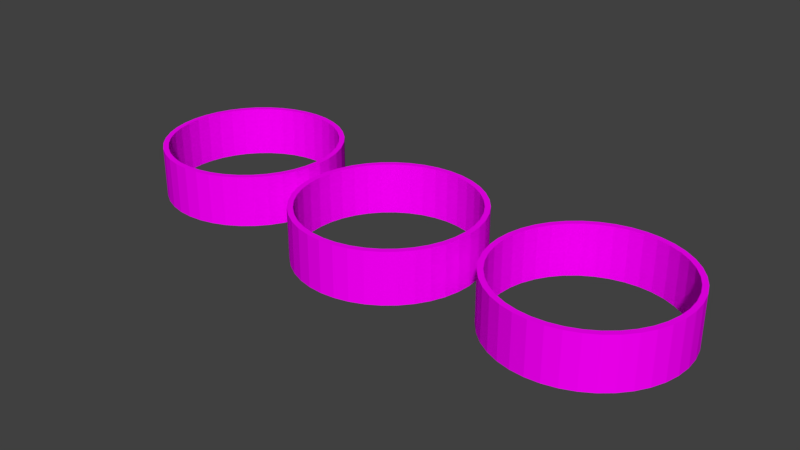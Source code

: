 # Source: Yurt.blend  (saved by Blender 2.79.0; exported with 4.5.12 LTS)
import bpy
from mathutils import Matrix  # noqa: F401  (used for matrix-valued properties, if any)

bpy.ops.wm.read_factory_settings(use_empty=True)
scene = bpy.context.scene
scene.name = 'Scene'

# ---- collections
col_collection_1 = bpy.data.collections.new('Collection 1'); scene.collection.children.link(col_collection_1)

# ---- images (referenced by path relative to the original .blend; pixels are not part of the script)
import os
ASSET_DIR = os.environ.get("B2B_ASSET_DIR", "")  # directory of the original .blend (textures are referenced by path, not embedded)
HERE = os.path.dirname(os.path.abspath(__file__))  # packed textures are extracted next to this script under _unpacked/

def load_image(name, relpath, width, height, colorspace="sRGB"):
    """Load a texture the original file referenced (path relative to the .blend, or extracted next to this script)."""
    p = next((c for c in (os.path.join(HERE, relpath), os.path.join(ASSET_DIR, relpath)) if relpath and os.path.exists(c)), "")
    if p:
        img = bpy.data.images.load(p, check_existing=True)
        img.name = name
    else:  # same state as the original file: an image datablock whose file is absent (Cycles renders it pink)
        img = bpy.data.images.new(name, width, height)
        img.source = "FILE"
        img.filepath = "//" + (relpath or name)
    img.colorspace_settings.name = colorspace
    return img
img_yurt_wall_olive_png_002 = load_image('Yurt Wall Olive.png.002', 'Yurt Wall Olive.png', 1024, 1024, 'sRGB')
img_yurt_wall_sand_png_001 = load_image('Yurt Wall Sand.png.001', 'Yurt Wall Sand.png', 1024, 1024, 'sRGB')
img_yurt_wall_cream_png_001 = load_image('Yurt Wall Cream.png.001', 'Yurt Wall Cream.png', 1024, 1024, 'sRGB')

# ---- materials (node trees are filled in below, after node groups)
mat_wall_olive = bpy.data.materials.new('Wall Olive')
mat_wall_olive.alpha_threshold = 0.0
mat_wall_olive.roughness = 0.5
mat_wall_sand = bpy.data.materials.new('Wall Sand')
mat_wall_sand.alpha_threshold = 0.0
mat_wall_sand.roughness = 0.5
mat_wall_cream = bpy.data.materials.new('Wall Cream')
mat_wall_cream.alpha_threshold = 0.0
mat_wall_cream.roughness = 0.5

# ---- material node trees
mat_wall_olive.use_nodes = True; mat_wall_olive.node_tree.nodes.clear()
_N = mat_wall_olive.node_tree.nodes; _L = mat_wall_olive.node_tree.links
n0 = _N.new('ShaderNodeOutputMaterial'); n0.name = 'Material Output'; n0.location = (300, 300)
n1 = _N.new('ShaderNodeBsdfDiffuse'); n1.name = 'Diffuse BSDF'; n1.location = (10, 300)
n2 = _N.new('ShaderNodeTexImage'); n2.name = 'Image Texture'; n2.location = (-314, 334)
n2.width = 140
n2.image = img_yurt_wall_olive_png_002
_L.new(n1.outputs[0], n0.inputs[0])
_L.new(n2.outputs[0], n1.inputs[0])
n0.is_active_output = True
mat_wall_sand.use_nodes = True; mat_wall_sand.node_tree.nodes.clear()
_N = mat_wall_sand.node_tree.nodes; _L = mat_wall_sand.node_tree.links
n0 = _N.new('ShaderNodeOutputMaterial'); n0.name = 'Material Output'; n0.location = (300, 300)
n1 = _N.new('ShaderNodeBsdfDiffuse'); n1.name = 'Diffuse BSDF'; n1.location = (10, 300)
n2 = _N.new('ShaderNodeTexImage'); n2.name = 'Image Texture'; n2.location = (-325, 348)
n2.width = 140
n2.image = img_yurt_wall_sand_png_001
_L.new(n1.outputs[0], n0.inputs[0])
_L.new(n2.outputs[0], n1.inputs[0])
n0.is_active_output = True
mat_wall_cream.use_nodes = True; mat_wall_cream.node_tree.nodes.clear()
_N = mat_wall_cream.node_tree.nodes; _L = mat_wall_cream.node_tree.links
n0 = _N.new('ShaderNodeBsdfDiffuse'); n0.name = 'Diffuse BSDF'; n0.location = (10, 300)
n1 = _N.new('ShaderNodeOutputMaterial'); n1.name = 'Material Output'; n1.location = (300, 300)
n2 = _N.new('ShaderNodeTexImage'); n2.name = 'Image Texture'; n2.location = (-278, 342)
n2.width = 140
n2.image = img_yurt_wall_cream_png_001
_L.new(n0.outputs[0], n1.inputs[0])
_L.new(n2.outputs[0], n0.inputs[0])
n1.is_active_output = True

# ---- world
world_world = bpy.data.worlds.new('World'); scene.world = world_world
world_world.color = (0.05088, 0.05088, 0.05088)
world_world.use_sun_shadow = False
world_world.sun_shadow_jitter_overblur = 0.0
world_world.cycles.sampling_method = 'MANUAL'

# ---- meshes
me_cylinder_001 = bpy.data.meshes.new('Cylinder.001')
me_cylinder_001.from_pydata([(0.0, 1.0, -1.0), (0.0, 1.0, 1.0), (0.1564, 0.9877, -1.0), (0.1564, 0.9877, 1.0), (0.309, 0.9511, -1.0), (0.309, 0.9511, 1.0), (0.454, 0.891, -1.0), (0.454, 0.891, 1.0), (0.5878, 0.809, -1.0), (0.5878, 0.809, 1.0), (0.7071, 0.7071, -1.0), (0.7071, 0.7071, 1.0), (0.809, 0.5878, -1.0), (0.809, 0.5878, 1.0), (0.891, 0.454, -1.0), (0.891, 0.454, 1.0), (0.9511, 0.309, -1.0), (0.9511, 0.309, 1.0), (0.9877, 0.1564, -1.0), (0.9877, 0.1564, 1.0), (1.0, -1.629e-07, -1.0), (1.0, -1.629e-07, 1.0), (0.9877, -0.1564, -1.0), (0.9877, -0.1564, 1.0), (0.9511, -0.309, -1.0), (0.9511, -0.309, 1.0), (0.891, -0.454, -1.0), (0.891, -0.454, 1.0), (0.809, -0.5878, -1.0), (0.809, -0.5878, 1.0), (0.7071, -0.7071, -1.0), (0.7071, -0.7071, 1.0), (0.5878, -0.809, -1.0), (0.5878, -0.809, 1.0), (0.454, -0.891, -1.0), (0.454, -0.891, 1.0), (0.309, -0.9511, -1.0), (0.309, -0.9511, 1.0), (0.1564, -0.9877, -1.0), (0.1564, -0.9877, 1.0), (-8.027e-07, -1.0, -1.0), (-8.027e-07, -1.0, 1.0), (-0.1564, -0.9877, -1.0), (-0.1564, -0.9877, 1.0), (-0.309, -0.9511, -1.0), (-0.309, -0.9511, 1.0), (-0.454, -0.891, -1.0), (-0.454, -0.891, 1.0), (-0.5878, -0.809, -1.0), (-0.5878, -0.809, 1.0), (-0.7071, -0.7071, -1.0), (-0.7071, -0.7071, 1.0), (-0.809, -0.5878, -1.0), (-0.809, -0.5878, 1.0), (-0.891, -0.454, -1.0), (-0.891, -0.454, 1.0), (-0.9511, -0.309, -1.0), (-0.9511, -0.309, 1.0), (-0.9877, -0.1564, -1.0), (-0.9877, -0.1564, 1.0), (-1.0, 1.442e-06, -1.0), (-1.0, 1.442e-06, 1.0), (-0.9877, 0.1564, -1.0), (-0.9877, 0.1564, 1.0), (-0.9511, 0.309, -1.0), (-0.9511, 0.309, 1.0), (-0.891, 0.454, -1.0), (-0.891, 0.454, 1.0), (-0.809, 0.5878, -1.0), (-0.809, 0.5878, 1.0), (-0.7071, 0.7071, -1.0), (-0.7071, 0.7071, 1.0), (-0.5878, 0.809, -1.0), (-0.5878, 0.809, 1.0), (-0.454, 0.891, -1.0), (-0.454, 0.891, 1.0), (-0.309, 0.9511, -1.0), (-0.309, 0.9511, 1.0), (-0.1564, 0.9877, -1.0), (-0.1564, 0.9877, 1.0), (0.0, 0.94, 1.0), (0.0, 0.94, -1.0), (0.7605, -0.5525, 1.0), (0.7605, -0.5525, -1.0), (0.8375, -0.4268, 1.0), (0.8375, -0.4268, -1.0), (0.894, -0.2905, 1.0), (0.894, -0.2905, -1.0), (0.6647, 0.6647, 1.0), (0.6647, 0.6647, -1.0), (0.9284, -0.147, 1.0), (0.9284, -0.147, -1.0), (-7.545e-07, -0.94, 1.0), (-7.545e-07, -0.94, -1.0), (0.2905, 0.894, 1.0), (0.2905, 0.894, -1.0), (0.94, -1.531e-07, 1.0), (0.94, -1.531e-07, -1.0), (-0.2905, -0.894, 1.0), (-0.2905, -0.894, -1.0), (-0.147, -0.9284, 1.0), (-0.147, -0.9284, -1.0), (0.147, -0.9284, 1.0), (0.147, -0.9284, -1.0), (0.5525, -0.7605, 1.0), (0.5525, -0.7605, -1.0), (-0.4268, -0.8375, 1.0), (-0.4268, -0.8375, -1.0), (0.7605, 0.5525, 1.0), (0.7605, 0.5525, -1.0), (0.147, 0.9284, 1.0), (0.147, 0.9284, -1.0), (0.8375, 0.4268, 1.0), (0.8375, 0.4268, -1.0), (0.9284, 0.147, 1.0), (0.9284, 0.147, -1.0), (0.4268, -0.8375, 1.0), (0.4268, -0.8375, -1.0), (0.6647, -0.6647, 1.0), (0.6647, -0.6647, -1.0), (0.2905, -0.894, 1.0), (0.2905, -0.894, -1.0), (0.5525, 0.7605, 1.0), (0.5525, 0.7605, -1.0), (0.4268, 0.8375, 1.0), (0.4268, 0.8375, -1.0), (-0.6647, 0.6647, 1.0), (-0.6647, 0.6647, -1.0), (-0.7605, 0.5525, 1.0), (-0.7605, 0.5525, -1.0), (-0.4267, 0.8375, 1.0), (-0.4267, 0.8375, -1.0), (-0.2905, 0.894, 1.0), (-0.2905, 0.894, -1.0), (-0.894, -0.2905, 1.0), (-0.894, -0.2905, -1.0), (-0.9284, -0.147, 1.0), (-0.9284, -0.147, -1.0), (-0.9284, 0.147, 1.0), (-0.9284, 0.147, -1.0), (-0.894, 0.2905, 1.0), (-0.894, 0.2905, -1.0), (-0.8375, -0.4268, 1.0), (-0.8375, -0.4268, -1.0), (-0.147, 0.9284, 1.0), (-0.147, 0.9284, -1.0), (-0.5525, -0.7605, 1.0), (-0.5525, -0.7605, -1.0), (-0.94, 1.356e-06, 1.0), (-0.94, 1.356e-06, -1.0), (0.894, 0.2905, 1.0), (0.894, 0.2905, -1.0), (-0.6647, -0.6647, 1.0), (-0.6647, -0.6647, -1.0), (-0.5525, 0.7605, 1.0), (-0.5525, 0.7605, -1.0), (-0.7605, -0.5525, 1.0), (-0.7605, -0.5525, -1.0), (-0.8375, 0.4268, 1.0), (-0.8375, 0.4268, -1.0)], [], [(0, 1, 3, 2), (2, 3, 5, 4), (4, 5, 7, 6), (6, 7, 9, 8), (8, 9, 11, 10), (10, 11, 13, 12), (12, 13, 15, 14), (14, 15, 17, 16), (16, 17, 19, 18), (18, 19, 21, 20), (20, 21, 23, 22), (22, 23, 25, 24), (24, 25, 27, 26), (26, 27, 29, 28), (28, 29, 31, 30), (30, 31, 33, 32), (32, 33, 35, 34), (34, 35, 37, 36), (36, 37, 39, 38), (38, 39, 41, 40), (40, 41, 43, 42), (42, 43, 45, 44), (44, 45, 47, 46), (46, 47, 49, 48), (48, 49, 51, 50), (50, 51, 53, 52), (52, 53, 55, 54), (54, 55, 57, 56), (56, 57, 59, 58), (58, 59, 61, 60), (60, 61, 63, 62), (62, 63, 65, 64), (64, 65, 67, 66), (66, 67, 69, 68), (68, 69, 71, 70), (70, 71, 73, 72), (72, 73, 75, 74), (74, 75, 77, 76), (3, 1, 79, 77, 75, 73, 71, 69, 67, 65, 63, 61, 148, 138, 140, 158, 128, 126, 154, 130, 132, 144, 80, 110, 94, 124, 122, 88, 108, 112, 150, 114, 96, 21, 19, 17, 15, 13, 11, 9, 7, 5), (76, 77, 79, 78), (78, 79, 1, 0), (0, 2, 4, 6, 8, 10, 12, 14, 16, 18, 20, 97, 115, 151, 113, 109, 89, 123, 125, 95, 111, 81, 145, 133, 131, 155, 127, 129, 159, 141, 139, 149, 60, 62, 64, 66, 68, 70, 72, 74, 76, 78), (115, 114, 150, 151), (127, 126, 128, 129), (60, 149, 137, 135, 143, 157, 153, 147, 107, 99, 101, 93, 103, 121, 117, 105, 119, 83, 85, 87, 91, 97, 20, 22, 24, 26, 28, 30, 32, 34, 36, 38, 40, 42, 44, 46, 48, 50, 52, 54, 56, 58), (129, 128, 158, 159), (87, 86, 90, 91), (91, 90, 96, 97), (153, 152, 146, 147), (113, 112, 108, 109), (151, 150, 112, 113), (89, 88, 122, 123), (159, 158, 140, 141), (117, 116, 104, 105), (143, 142, 156, 157), (105, 104, 118, 119), (141, 140, 138, 139), (123, 122, 124, 125), (103, 102, 120, 121), (125, 124, 94, 95), (85, 84, 86, 87), (137, 136, 134, 135), (157, 156, 152, 153), (139, 138, 148, 149), (155, 154, 126, 127), (83, 82, 84, 85), (93, 92, 102, 103), (99, 98, 100, 101), (111, 110, 80, 81), (109, 108, 88, 89), (147, 146, 106, 107), (97, 96, 114, 115), (121, 120, 116, 117), (133, 132, 130, 131), (21, 96, 90, 86, 84, 82, 118, 104, 116, 120, 102, 92, 100, 98, 106, 146, 152, 156, 142, 134, 136, 148, 61, 59, 57, 55, 53, 51, 49, 47, 45, 43, 41, 39, 37, 35, 33, 31, 29, 27, 25, 23), (149, 148, 136, 137), (95, 94, 110, 111), (107, 106, 98, 99), (119, 118, 82, 83), (135, 134, 142, 143), (81, 80, 144, 145), (145, 144, 132, 133), (101, 100, 92, 93), (131, 130, 154, 155)])
_uv = me_cylinder_001.uv_layers.new(name='UVMap')
_uv.uv.foreach_set('vector', [0.5612, 0.3333, 0.5612, 0.0, 0.5829, 0.0, 0.5829, 0.3333, 0.5829, 0.3333, 0.5829, 0.0, 0.6019, 0.0, 0.6019, 0.3333, 0.8434, 0.0, 0.8434, 0.3333, 0.8216, 0.3333, 0.8216, 9.934e-09, 0.8216, 9.934e-09, 0.8216, 0.3333, 0.7977, 0.3333, 0.7977, 0.0, 0.7977, 0.0, 0.7977, 0.3333, 0.7721, 0.3333, 0.7721, 1.987e-08, 0.7721, 1.987e-08, 0.7721, 0.3333, 0.7456, 0.3333, 0.7456, 2.98e-08, 0.7456, 2.98e-08, 0.7456, 0.3333, 0.7187, 0.3333, 0.7187, 1.987e-08, 0.7187, 1.987e-08, 0.7187, 0.3333, 0.6922, 0.3333, 0.6922, 1.987e-08, 0.6922, 1.987e-08, 0.6922, 0.3333, 0.6666, 0.3333, 0.6666, 4.967e-08, 0.6666, 4.967e-08, 0.6666, 0.3333, 0.6427, 0.3333, 0.6427, 3.974e-08, 0.6427, 3.974e-08, 0.6427, 0.3333, 0.6209, 0.3333, 0.6209, 4.967e-08, 0.6209, 4.967e-08, 0.6209, 0.3333, 0.6019, 0.3333, 0.6019, 4.967e-08, 0.5863, 0.6667, 0.5863, 0.3333, 0.608, 0.3333, 0.608, 0.6667, 0.608, 0.6667, 0.608, 0.3333, 0.632, 0.3333, 0.632, 0.6667, 0.632, 0.6667, 0.632, 0.3333, 0.6575, 0.3333, 0.6575, 0.6667, 0.6575, 0.6667, 0.6575, 0.3333, 0.6841, 0.3333, 0.6841, 0.6667, 0.6841, 0.6667, 0.6841, 0.3333, 0.711, 0.3333, 0.711, 0.6667, 0.711, 0.6667, 0.711, 0.3333, 0.7375, 0.3333, 0.7375, 0.6667, 0.7375, 0.6667, 0.7375, 0.3333, 0.7631, 0.3333, 0.7631, 0.6667, 0.7631, 0.6667, 0.7631, 0.3333, 0.787, 0.3333, 0.787, 0.6667, 0.787, 0.6667, 0.787, 0.3333, 0.8088, 0.3333, 0.8088, 0.6667, 0.8088, 0.6667, 0.8088, 0.3333, 0.8278, 0.3333, 0.8278, 0.6667, 0.7909, 0.6667, 0.7909, 1.0, 0.7692, 1.0, 0.7692, 0.6667, 0.7692, 0.6667, 0.7692, 1.0, 0.7452, 1.0, 0.7452, 0.6667, 0.7452, 0.6667, 0.7452, 1.0, 0.7196, 1.0, 0.7196, 0.6667, 0.7196, 0.6667, 0.7196, 1.0, 0.6931, 1.0, 0.6931, 0.6667, 0.6931, 0.6667, 0.6931, 1.0, 0.6662, 1.0, 0.6662, 0.6667, 0.6662, 0.6667, 0.6662, 1.0, 0.6397, 1.0, 0.6397, 0.6667, 0.6397, 0.6667, 0.6397, 1.0, 0.6141, 1.0, 0.6141, 0.6667, 0.6141, 0.6667, 0.6141, 1.0, 0.5902, 1.0, 0.5902, 0.6667, 0.5902, 0.6667, 0.5902, 1.0, 0.5684, 1.0, 0.5684, 0.6667, 0.3415, 0.3333, 0.3415, 1.987e-08, 0.3605, 1.987e-08, 0.3605, 0.3333, 0.3605, 0.3333, 0.3605, 1.987e-08, 0.3822, 0.0, 0.3822, 0.3333, 0.3822, 0.3333, 0.3822, 0.0, 0.4062, 1.987e-08, 0.4062, 0.3333, 0.4062, 0.3333, 0.4062, 1.987e-08, 0.4317, 1.987e-08, 0.4317, 0.3333, 0.4317, 0.3333, 0.4317, 1.987e-08, 0.4583, 0.0, 0.4583, 0.3333, 0.4583, 0.3333, 0.4583, 0.0, 0.4851, 1.987e-08, 0.4851, 0.3333, 0.4851, 0.3333, 0.4851, 1.987e-08, 0.5117, 1.987e-08, 0.5117, 0.3333, 0.0, 0.1531, 0.004204, 0.1272, 0.01251, 0.1024, 0.02471, 0.07907, 0.04051, 0.05791, 0.05951, 0.03942, 0.08125, 0.02405, 0.1052, 0.01217, 0.1308, 0.004091, 0.1573, 2.98e-08, 0.1842, 0.0, 0.2107, 0.004091, 0.2083, 0.01381, 0.1834, 0.009969, 0.1581, 0.009969, 0.1332, 0.01381, 0.1091, 0.02141, 0.08662, 0.03257, 0.06618, 0.04702, 0.04832, 0.06441, 0.03347, 0.08429, 0.022, 0.1062, 0.0142, 0.1296, 0.01024, 0.1539, 0.01024, 0.1784, 0.0142, 0.2027, 0.022, 0.2261, 0.03347, 0.248, 0.04832, 0.2679, 0.06618, 0.2853, 0.08662, 0.2997, 0.1091, 0.3109, 0.1332, 0.3185, 0.1308, 0.3282, 0.1052, 0.3201, 0.08125, 0.3083, 0.05951, 0.2929, 0.04051, 0.2744, 0.02471, 0.2532, 0.01251, 0.2299, 0.004204, 0.2051, 0.0, 0.1792, 0.5117, 0.3333, 0.5117, 1.987e-08, 0.5372, 0.0, 0.5372, 0.3333, 0.5372, 0.3333, 0.5372, 0.0, 0.5612, 0.0, 0.5612, 0.3333, 0.02471, 0.5855, 0.01251, 0.5622, 0.004204, 0.5374, 1.021e-08, 0.5115, 0.0, 0.4854, 0.004204, 0.4596, 0.01251, 0.4347, 0.02471, 0.4114, 0.04051, 0.3902, 0.05951, 0.3717, 0.08125, 0.3564, 0.08662, 0.3649, 0.06618, 0.3793, 0.04832, 0.3967, 0.03347, 0.4166, 0.022, 0.4385, 0.0142, 0.4619, 0.01024, 0.4862, 0.01024, 0.5108, 0.0142, 0.535, 0.022, 0.5584, 0.03347, 0.5803, 0.04832, 0.6002, 0.06618, 0.6176, 0.08662, 0.632, 0.1091, 0.6432, 0.1332, 0.6508, 0.1581, 0.6546, 0.1834, 0.6546, 0.2083, 0.6508, 0.2323, 0.6432, 0.2549, 0.632, 0.2602, 0.6406, 0.2363, 0.6524, 0.2107, 0.6605, 0.1842, 0.6646, 0.1573, 0.6646, 0.1308, 0.6605, 0.1052, 0.6524, 0.08125, 0.6406, 0.05951, 0.6252, 0.04051, 0.6067, 0.5076, 0.6667, 0.5076, 1.0, 0.4836, 1.0, 0.4836, 0.6667, 0.4263, 0.3333, 0.4263, 0.6667, 0.4023, 0.6667, 0.4023, 0.3333, 0.2602, 0.6406, 0.2549, 0.632, 0.2753, 0.6176, 0.2932, 0.6002, 0.308, 0.5803, 0.3195, 0.5584, 0.3273, 0.535, 0.3312, 0.5108, 0.3312, 0.4862, 0.3273, 0.4619, 0.3195, 0.4385, 0.308, 0.4166, 0.2932, 0.3967, 0.2753, 0.3793, 0.2549, 0.3649, 0.2323, 0.3537, 0.2083, 0.3461, 0.1834, 0.3423, 0.1581, 0.3423, 0.1332, 0.3461, 0.1091, 0.3537, 0.08662, 0.3649, 0.08125, 0.3564, 0.1052, 0.3445, 0.1308, 0.3364, 0.1573, 0.3323, 0.1842, 0.3323, 0.2107, 0.3364, 0.2363, 0.3445, 0.2602, 0.3564, 0.282, 0.3717, 0.301, 0.3902, 0.3168, 0.4114, 0.329, 0.4347, 0.3373, 0.4596, 0.3415, 0.4854, 0.3415, 0.5115, 0.3373, 0.5374, 0.329, 0.5622, 0.3168, 0.5855, 0.301, 0.6067, 0.282, 0.6252, 0.4023, 0.3333, 0.4023, 0.6667, 0.3798, 0.6667, 0.3798, 0.3333, 0.5684, 0.6667, 0.5684, 1.0, 0.5506, 1.0, 0.5506, 0.6667, 0.5506, 0.6667, 0.5506, 1.0, 0.5301, 1.0, 0.5301, 0.6667, 0.933, 1.0, 0.933, 0.6667, 0.9571, 0.6667, 0.9571, 1.0, 0.4587, 0.6667, 0.4587, 1.0, 0.4334, 1.0, 0.4334, 0.6667, 0.4836, 0.6667, 0.4836, 1.0, 0.4587, 1.0, 0.4587, 0.6667, 0.4084, 0.6667, 0.4084, 1.0, 0.3844, 1.0, 0.3844, 0.6667, 0.3798, 0.3333, 0.3798, 0.6667, 0.3593, 0.6667, 0.3593, 0.3333, 0.1172, 0.6646, 0.1172, 0.9979, 0.09192, 0.9979, 0.09192, 0.6646, 0.8828, 1.0, 0.8828, 0.6667, 0.9081, 0.6667, 0.9081, 1.0, 0.09192, 0.6646, 0.09192, 0.9979, 0.06697, 0.9979, 0.06697, 0.6646, 0.3593, 0.3333, 0.3593, 0.6667, 0.3415, 0.6667, 0.3415, 0.3333, 0.3844, 0.6667, 0.3844, 1.0, 0.3619, 1.0, 0.3619, 0.6667, 0.1662, 0.6646, 0.1662, 0.9979, 0.1421, 0.9979, 0.1421, 0.6646, 0.3619, 0.6667, 0.3619, 1.0, 0.3415, 1.0, 0.3415, 0.6667, 0.02044, 0.6646, 0.02044, 0.9979, 4.083e-08, 0.9979, 0.0, 0.6646, 0.8338, 1.0, 0.8338, 0.6667, 0.8579, 0.6667, 0.8579, 1.0, 0.9081, 1.0, 0.9081, 0.6667, 0.933, 0.6667, 0.933, 1.0, 0.7909, 1.0, 0.7909, 0.6667, 0.8113, 0.6667, 0.8113, 1.0, 0.4513, 0.3333, 0.4513, 0.6667, 0.4263, 0.6667, 0.4263, 0.3333, 0.04295, 0.6646, 0.04295, 0.9979, 0.02044, 0.9979, 0.02044, 0.6646, 0.1887, 0.6646, 0.1887, 0.9979, 0.1662, 0.9979, 0.1662, 0.6646, 0.227, 0.6646, 0.227, 0.9979, 0.2091, 0.9979, 0.2091, 0.6646, 0.5684, 0.3333, 0.5684, 0.6667, 0.548, 0.6667, 0.548, 0.3333, 0.4334, 0.6667, 0.4334, 1.0, 0.4084, 1.0, 0.4084, 0.6667, 0.9571, 1.0, 0.9571, 0.6667, 0.9796, 0.6667, 0.9796, 1.0, 0.5301, 0.6667, 0.5301, 1.0, 0.5076, 1.0, 0.5076, 0.6667, 0.1421, 0.6646, 0.1421, 0.9979, 0.1172, 0.9979, 0.1172, 0.6646, 0.5015, 0.3333, 0.5015, 0.6667, 0.4765, 0.6667, 0.4765, 0.3333, 0.1308, 0.3282, 0.1332, 0.3185, 0.1581, 0.3223, 0.1834, 0.3223, 0.2083, 0.3185, 0.2323, 0.3109, 0.2549, 0.2997, 0.2753, 0.2853, 0.2932, 0.2679, 0.308, 0.248, 0.3195, 0.2261, 0.3273, 0.2027, 0.3312, 0.1784, 0.3312, 0.1539, 0.3273, 0.1296, 0.3195, 0.1062, 0.308, 0.08429, 0.2932, 0.06441, 0.2753, 0.04702, 0.2549, 0.03257, 0.2323, 0.02141, 0.2083, 0.01381, 0.2107, 0.004091, 0.2363, 0.01217, 0.2602, 0.02405, 0.282, 0.03942, 0.301, 0.05791, 0.3168, 0.07907, 0.329, 0.1024, 0.3373, 0.1272, 0.3415, 0.1531, 0.3415, 0.1792, 0.3373, 0.2051, 0.329, 0.2299, 0.3168, 0.2532, 0.301, 0.2744, 0.282, 0.2929, 0.2602, 0.3083, 0.2363, 0.3201, 0.2107, 0.3282, 0.1842, 0.3323, 0.1573, 0.3323, 0.8113, 1.0, 0.8113, 0.6667, 0.8338, 0.6667, 0.8338, 1.0, 0.5863, 0.3333, 0.5863, 0.6667, 0.5684, 0.6667, 0.5684, 0.3333, 0.9796, 1.0, 0.9796, 0.6667, 1.0, 0.6667, 1.0, 1.0, 0.06697, 0.6646, 0.06697, 0.9979, 0.04295, 0.9979, 0.04295, 0.6646, 0.8579, 1.0, 0.8579, 0.6667, 0.8828, 0.6667, 0.8828, 1.0, 0.548, 0.3333, 0.548, 0.6667, 0.5255, 0.6667, 0.5255, 0.3333, 0.5255, 0.3333, 0.5255, 0.6667, 0.5015, 0.6667, 0.5015, 0.3333, 0.2091, 0.6646, 0.2091, 0.9979, 0.1887, 0.9979, 0.1887, 0.6646, 0.4765, 0.3333, 0.4765, 0.6667, 0.4513, 0.6667, 0.4513, 0.3333])
me_cylinder_001.materials.append(mat_wall_olive)
me_cylinder_001.use_remesh_preserve_volume = False
me_cylinder_001.use_remesh_preserve_attributes = False
me_cylinder_001.use_mirror_vertex_groups = False
me_cylinder_001.update()
me_cylinder_004 = bpy.data.meshes.new('Cylinder.004')
me_cylinder_004.from_pydata([(0.0, 1.0, -1.0), (0.0, 1.0, 1.0), (0.1564, 0.9877, -1.0), (0.1564, 0.9877, 1.0), (0.309, 0.9511, -1.0), (0.309, 0.9511, 1.0), (0.454, 0.891, -1.0), (0.454, 0.891, 1.0), (0.5878, 0.809, -1.0), (0.5878, 0.809, 1.0), (0.7071, 0.7071, -1.0), (0.7071, 0.7071, 1.0), (0.809, 0.5878, -1.0), (0.809, 0.5878, 1.0), (0.891, 0.454, -1.0), (0.891, 0.454, 1.0), (0.9511, 0.309, -1.0), (0.9511, 0.309, 1.0), (0.9877, 0.1564, -1.0), (0.9877, 0.1564, 1.0), (1.0, -1.629e-07, -1.0), (1.0, -1.629e-07, 1.0), (0.9877, -0.1564, -1.0), (0.9877, -0.1564, 1.0), (0.9511, -0.309, -1.0), (0.9511, -0.309, 1.0), (0.891, -0.454, -1.0), (0.891, -0.454, 1.0), (0.809, -0.5878, -1.0), (0.809, -0.5878, 1.0), (0.7071, -0.7071, -1.0), (0.7071, -0.7071, 1.0), (0.5878, -0.809, -1.0), (0.5878, -0.809, 1.0), (0.454, -0.891, -1.0), (0.454, -0.891, 1.0), (0.309, -0.9511, -1.0), (0.309, -0.9511, 1.0), (0.1564, -0.9877, -1.0), (0.1564, -0.9877, 1.0), (-8.027e-07, -1.0, -1.0), (-8.027e-07, -1.0, 1.0), (-0.1564, -0.9877, -1.0), (-0.1564, -0.9877, 1.0), (-0.309, -0.9511, -1.0), (-0.309, -0.9511, 1.0), (-0.454, -0.891, -1.0), (-0.454, -0.891, 1.0), (-0.5878, -0.809, -1.0), (-0.5878, -0.809, 1.0), (-0.7071, -0.7071, -1.0), (-0.7071, -0.7071, 1.0), (-0.809, -0.5878, -1.0), (-0.809, -0.5878, 1.0), (-0.891, -0.454, -1.0), (-0.891, -0.454, 1.0), (-0.9511, -0.309, -1.0), (-0.9511, -0.309, 1.0), (-0.9877, -0.1564, -1.0), (-0.9877, -0.1564, 1.0), (-1.0, 1.442e-06, -1.0), (-1.0, 1.442e-06, 1.0), (-0.9877, 0.1564, -1.0), (-0.9877, 0.1564, 1.0), (-0.9511, 0.309, -1.0), (-0.9511, 0.309, 1.0), (-0.891, 0.454, -1.0), (-0.891, 0.454, 1.0), (-0.809, 0.5878, -1.0), (-0.809, 0.5878, 1.0), (-0.7071, 0.7071, -1.0), (-0.7071, 0.7071, 1.0), (-0.5878, 0.809, -1.0), (-0.5878, 0.809, 1.0), (-0.454, 0.891, -1.0), (-0.454, 0.891, 1.0), (-0.309, 0.9511, -1.0), (-0.309, 0.9511, 1.0), (-0.1564, 0.9877, -1.0), (-0.1564, 0.9877, 1.0), (0.0, 0.94, 1.0), (0.0, 0.94, -1.0), (0.7605, -0.5525, 1.0), (0.7605, -0.5525, -1.0), (0.8375, -0.4268, 1.0), (0.8375, -0.4268, -1.0), (0.894, -0.2905, 1.0), (0.894, -0.2905, -1.0), (0.6647, 0.6647, 1.0), (0.6647, 0.6647, -1.0), (0.9284, -0.147, 1.0), (0.9284, -0.147, -1.0), (-7.545e-07, -0.94, 1.0), (-7.545e-07, -0.94, -1.0), (0.2905, 0.894, 1.0), (0.2905, 0.894, -1.0), (0.94, -1.531e-07, 1.0), (0.94, -1.531e-07, -1.0), (-0.2905, -0.894, 1.0), (-0.2905, -0.894, -1.0), (-0.147, -0.9284, 1.0), (-0.147, -0.9284, -1.0), (0.147, -0.9284, 1.0), (0.147, -0.9284, -1.0), (0.5525, -0.7605, 1.0), (0.5525, -0.7605, -1.0), (-0.4268, -0.8375, 1.0), (-0.4268, -0.8375, -1.0), (0.7605, 0.5525, 1.0), (0.7605, 0.5525, -1.0), (0.147, 0.9284, 1.0), (0.147, 0.9284, -1.0), (0.8375, 0.4268, 1.0), (0.8375, 0.4268, -1.0), (0.9284, 0.147, 1.0), (0.9284, 0.147, -1.0), (0.4268, -0.8375, 1.0), (0.4268, -0.8375, -1.0), (0.6647, -0.6647, 1.0), (0.6647, -0.6647, -1.0), (0.2905, -0.894, 1.0), (0.2905, -0.894, -1.0), (0.5525, 0.7605, 1.0), (0.5525, 0.7605, -1.0), (0.4268, 0.8375, 1.0), (0.4268, 0.8375, -1.0), (-0.6647, 0.6647, 1.0), (-0.6647, 0.6647, -1.0), (-0.7605, 0.5525, 1.0), (-0.7605, 0.5525, -1.0), (-0.4267, 0.8375, 1.0), (-0.4267, 0.8375, -1.0), (-0.2905, 0.894, 1.0), (-0.2905, 0.894, -1.0), (-0.894, -0.2905, 1.0), (-0.894, -0.2905, -1.0), (-0.9284, -0.147, 1.0), (-0.9284, -0.147, -1.0), (-0.9284, 0.147, 1.0), (-0.9284, 0.147, -1.0), (-0.894, 0.2905, 1.0), (-0.894, 0.2905, -1.0), (-0.8375, -0.4268, 1.0), (-0.8375, -0.4268, -1.0), (-0.147, 0.9284, 1.0), (-0.147, 0.9284, -1.0), (-0.5525, -0.7605, 1.0), (-0.5525, -0.7605, -1.0), (-0.94, 1.356e-06, 1.0), (-0.94, 1.356e-06, -1.0), (0.894, 0.2905, 1.0), (0.894, 0.2905, -1.0), (-0.6647, -0.6647, 1.0), (-0.6647, -0.6647, -1.0), (-0.5525, 0.7605, 1.0), (-0.5525, 0.7605, -1.0), (-0.7605, -0.5525, 1.0), (-0.7605, -0.5525, -1.0), (-0.8375, 0.4268, 1.0), (-0.8375, 0.4268, -1.0)], [], [(0, 1, 3, 2), (2, 3, 5, 4), (4, 5, 7, 6), (6, 7, 9, 8), (8, 9, 11, 10), (10, 11, 13, 12), (12, 13, 15, 14), (14, 15, 17, 16), (16, 17, 19, 18), (18, 19, 21, 20), (20, 21, 23, 22), (22, 23, 25, 24), (24, 25, 27, 26), (26, 27, 29, 28), (28, 29, 31, 30), (30, 31, 33, 32), (32, 33, 35, 34), (34, 35, 37, 36), (36, 37, 39, 38), (38, 39, 41, 40), (40, 41, 43, 42), (42, 43, 45, 44), (44, 45, 47, 46), (46, 47, 49, 48), (48, 49, 51, 50), (50, 51, 53, 52), (52, 53, 55, 54), (54, 55, 57, 56), (56, 57, 59, 58), (58, 59, 61, 60), (60, 61, 63, 62), (62, 63, 65, 64), (64, 65, 67, 66), (66, 67, 69, 68), (68, 69, 71, 70), (70, 71, 73, 72), (72, 73, 75, 74), (74, 75, 77, 76), (3, 1, 79, 77, 75, 73, 71, 69, 67, 65, 63, 61, 148, 138, 140, 158, 128, 126, 154, 130, 132, 144, 80, 110, 94, 124, 122, 88, 108, 112, 150, 114, 96, 21, 19, 17, 15, 13, 11, 9, 7, 5), (76, 77, 79, 78), (78, 79, 1, 0), (0, 2, 4, 6, 8, 10, 12, 14, 16, 18, 20, 97, 115, 151, 113, 109, 89, 123, 125, 95, 111, 81, 145, 133, 131, 155, 127, 129, 159, 141, 139, 149, 60, 62, 64, 66, 68, 70, 72, 74, 76, 78), (115, 114, 150, 151), (127, 126, 128, 129), (60, 149, 137, 135, 143, 157, 153, 147, 107, 99, 101, 93, 103, 121, 117, 105, 119, 83, 85, 87, 91, 97, 20, 22, 24, 26, 28, 30, 32, 34, 36, 38, 40, 42, 44, 46, 48, 50, 52, 54, 56, 58), (129, 128, 158, 159), (87, 86, 90, 91), (91, 90, 96, 97), (153, 152, 146, 147), (113, 112, 108, 109), (151, 150, 112, 113), (89, 88, 122, 123), (159, 158, 140, 141), (117, 116, 104, 105), (143, 142, 156, 157), (105, 104, 118, 119), (141, 140, 138, 139), (123, 122, 124, 125), (103, 102, 120, 121), (125, 124, 94, 95), (85, 84, 86, 87), (137, 136, 134, 135), (157, 156, 152, 153), (139, 138, 148, 149), (155, 154, 126, 127), (83, 82, 84, 85), (93, 92, 102, 103), (99, 98, 100, 101), (111, 110, 80, 81), (109, 108, 88, 89), (147, 146, 106, 107), (97, 96, 114, 115), (121, 120, 116, 117), (133, 132, 130, 131), (21, 96, 90, 86, 84, 82, 118, 104, 116, 120, 102, 92, 100, 98, 106, 146, 152, 156, 142, 134, 136, 148, 61, 59, 57, 55, 53, 51, 49, 47, 45, 43, 41, 39, 37, 35, 33, 31, 29, 27, 25, 23), (149, 148, 136, 137), (95, 94, 110, 111), (107, 106, 98, 99), (119, 118, 82, 83), (135, 134, 142, 143), (81, 80, 144, 145), (145, 144, 132, 133), (101, 100, 92, 93), (131, 130, 154, 155)])
_uv = me_cylinder_004.uv_layers.new(name='UVMap')
_uv.uv.foreach_set('vector', [0.5612, 0.3333, 0.5612, 0.0, 0.5829, 0.0, 0.5829, 0.3333, 0.5829, 0.3333, 0.5829, 0.0, 0.6019, 0.0, 0.6019, 0.3333, 0.8434, 0.0, 0.8434, 0.3333, 0.8216, 0.3333, 0.8216, 9.934e-09, 0.8216, 9.934e-09, 0.8216, 0.3333, 0.7977, 0.3333, 0.7977, 0.0, 0.7977, 0.0, 0.7977, 0.3333, 0.7721, 0.3333, 0.7721, 1.987e-08, 0.7721, 1.987e-08, 0.7721, 0.3333, 0.7456, 0.3333, 0.7456, 2.98e-08, 0.7456, 2.98e-08, 0.7456, 0.3333, 0.7187, 0.3333, 0.7187, 1.987e-08, 0.7187, 1.987e-08, 0.7187, 0.3333, 0.6922, 0.3333, 0.6922, 1.987e-08, 0.6922, 1.987e-08, 0.6922, 0.3333, 0.6666, 0.3333, 0.6666, 4.967e-08, 0.6666, 4.967e-08, 0.6666, 0.3333, 0.6427, 0.3333, 0.6427, 3.974e-08, 0.6427, 3.974e-08, 0.6427, 0.3333, 0.6209, 0.3333, 0.6209, 4.967e-08, 0.6209, 4.967e-08, 0.6209, 0.3333, 0.6019, 0.3333, 0.6019, 4.967e-08, 0.5863, 0.6667, 0.5863, 0.3333, 0.608, 0.3333, 0.608, 0.6667, 0.608, 0.6667, 0.608, 0.3333, 0.632, 0.3333, 0.632, 0.6667, 0.632, 0.6667, 0.632, 0.3333, 0.6575, 0.3333, 0.6575, 0.6667, 0.6575, 0.6667, 0.6575, 0.3333, 0.6841, 0.3333, 0.6841, 0.6667, 0.6841, 0.6667, 0.6841, 0.3333, 0.711, 0.3333, 0.711, 0.6667, 0.711, 0.6667, 0.711, 0.3333, 0.7375, 0.3333, 0.7375, 0.6667, 0.7375, 0.6667, 0.7375, 0.3333, 0.7631, 0.3333, 0.7631, 0.6667, 0.7631, 0.6667, 0.7631, 0.3333, 0.787, 0.3333, 0.787, 0.6667, 0.787, 0.6667, 0.787, 0.3333, 0.8088, 0.3333, 0.8088, 0.6667, 0.8088, 0.6667, 0.8088, 0.3333, 0.8278, 0.3333, 0.8278, 0.6667, 0.7909, 0.6667, 0.7909, 1.0, 0.7692, 1.0, 0.7692, 0.6667, 0.7692, 0.6667, 0.7692, 1.0, 0.7452, 1.0, 0.7452, 0.6667, 0.7452, 0.6667, 0.7452, 1.0, 0.7196, 1.0, 0.7196, 0.6667, 0.7196, 0.6667, 0.7196, 1.0, 0.6931, 1.0, 0.6931, 0.6667, 0.6931, 0.6667, 0.6931, 1.0, 0.6662, 1.0, 0.6662, 0.6667, 0.6662, 0.6667, 0.6662, 1.0, 0.6397, 1.0, 0.6397, 0.6667, 0.6397, 0.6667, 0.6397, 1.0, 0.6141, 1.0, 0.6141, 0.6667, 0.6141, 0.6667, 0.6141, 1.0, 0.5902, 1.0, 0.5902, 0.6667, 0.5902, 0.6667, 0.5902, 1.0, 0.5684, 1.0, 0.5684, 0.6667, 0.3415, 0.3333, 0.3415, 1.987e-08, 0.3605, 1.987e-08, 0.3605, 0.3333, 0.3605, 0.3333, 0.3605, 1.987e-08, 0.3822, 0.0, 0.3822, 0.3333, 0.3822, 0.3333, 0.3822, 0.0, 0.4062, 1.987e-08, 0.4062, 0.3333, 0.4062, 0.3333, 0.4062, 1.987e-08, 0.4317, 1.987e-08, 0.4317, 0.3333, 0.4317, 0.3333, 0.4317, 1.987e-08, 0.4583, 0.0, 0.4583, 0.3333, 0.4583, 0.3333, 0.4583, 0.0, 0.4851, 1.987e-08, 0.4851, 0.3333, 0.4851, 0.3333, 0.4851, 1.987e-08, 0.5117, 1.987e-08, 0.5117, 0.3333, 0.0, 0.1531, 0.004204, 0.1272, 0.01251, 0.1024, 0.02471, 0.07907, 0.04051, 0.05791, 0.05951, 0.03942, 0.08125, 0.02405, 0.1052, 0.01217, 0.1308, 0.004091, 0.1573, 2.98e-08, 0.1842, 0.0, 0.2107, 0.004091, 0.2083, 0.01381, 0.1834, 0.009969, 0.1581, 0.009969, 0.1332, 0.01381, 0.1091, 0.02141, 0.08662, 0.03257, 0.06618, 0.04702, 0.04832, 0.06441, 0.03347, 0.08429, 0.022, 0.1062, 0.0142, 0.1296, 0.01024, 0.1539, 0.01024, 0.1784, 0.0142, 0.2027, 0.022, 0.2261, 0.03347, 0.248, 0.04832, 0.2679, 0.06618, 0.2853, 0.08662, 0.2997, 0.1091, 0.3109, 0.1332, 0.3185, 0.1308, 0.3282, 0.1052, 0.3201, 0.08125, 0.3083, 0.05951, 0.2929, 0.04051, 0.2744, 0.02471, 0.2532, 0.01251, 0.2299, 0.004204, 0.2051, 0.0, 0.1792, 0.5117, 0.3333, 0.5117, 1.987e-08, 0.5372, 0.0, 0.5372, 0.3333, 0.5372, 0.3333, 0.5372, 0.0, 0.5612, 0.0, 0.5612, 0.3333, 0.02471, 0.5855, 0.01251, 0.5622, 0.004204, 0.5374, 1.021e-08, 0.5115, 0.0, 0.4854, 0.004204, 0.4596, 0.01251, 0.4347, 0.02471, 0.4114, 0.04051, 0.3902, 0.05951, 0.3717, 0.08125, 0.3564, 0.08662, 0.3649, 0.06618, 0.3793, 0.04832, 0.3967, 0.03347, 0.4166, 0.022, 0.4385, 0.0142, 0.4619, 0.01024, 0.4862, 0.01024, 0.5108, 0.0142, 0.535, 0.022, 0.5584, 0.03347, 0.5803, 0.04832, 0.6002, 0.06618, 0.6176, 0.08662, 0.632, 0.1091, 0.6432, 0.1332, 0.6508, 0.1581, 0.6546, 0.1834, 0.6546, 0.2083, 0.6508, 0.2323, 0.6432, 0.2549, 0.632, 0.2602, 0.6406, 0.2363, 0.6524, 0.2107, 0.6605, 0.1842, 0.6646, 0.1573, 0.6646, 0.1308, 0.6605, 0.1052, 0.6524, 0.08125, 0.6406, 0.05951, 0.6252, 0.04051, 0.6067, 0.5076, 0.6667, 0.5076, 1.0, 0.4836, 1.0, 0.4836, 0.6667, 0.4263, 0.3333, 0.4263, 0.6667, 0.4023, 0.6667, 0.4023, 0.3333, 0.2602, 0.6406, 0.2549, 0.632, 0.2753, 0.6176, 0.2932, 0.6002, 0.308, 0.5803, 0.3195, 0.5584, 0.3273, 0.535, 0.3312, 0.5108, 0.3312, 0.4862, 0.3273, 0.4619, 0.3195, 0.4385, 0.308, 0.4166, 0.2932, 0.3967, 0.2753, 0.3793, 0.2549, 0.3649, 0.2323, 0.3537, 0.2083, 0.3461, 0.1834, 0.3423, 0.1581, 0.3423, 0.1332, 0.3461, 0.1091, 0.3537, 0.08662, 0.3649, 0.08125, 0.3564, 0.1052, 0.3445, 0.1308, 0.3364, 0.1573, 0.3323, 0.1842, 0.3323, 0.2107, 0.3364, 0.2363, 0.3445, 0.2602, 0.3564, 0.282, 0.3717, 0.301, 0.3902, 0.3168, 0.4114, 0.329, 0.4347, 0.3373, 0.4596, 0.3415, 0.4854, 0.3415, 0.5115, 0.3373, 0.5374, 0.329, 0.5622, 0.3168, 0.5855, 0.301, 0.6067, 0.282, 0.6252, 0.4023, 0.3333, 0.4023, 0.6667, 0.3798, 0.6667, 0.3798, 0.3333, 0.5684, 0.6667, 0.5684, 1.0, 0.5506, 1.0, 0.5506, 0.6667, 0.5506, 0.6667, 0.5506, 1.0, 0.5301, 1.0, 0.5301, 0.6667, 0.933, 1.0, 0.933, 0.6667, 0.9571, 0.6667, 0.9571, 1.0, 0.4587, 0.6667, 0.4587, 1.0, 0.4334, 1.0, 0.4334, 0.6667, 0.4836, 0.6667, 0.4836, 1.0, 0.4587, 1.0, 0.4587, 0.6667, 0.4084, 0.6667, 0.4084, 1.0, 0.3844, 1.0, 0.3844, 0.6667, 0.3798, 0.3333, 0.3798, 0.6667, 0.3593, 0.6667, 0.3593, 0.3333, 0.1172, 0.6646, 0.1172, 0.9979, 0.09192, 0.9979, 0.09192, 0.6646, 0.8828, 1.0, 0.8828, 0.6667, 0.9081, 0.6667, 0.9081, 1.0, 0.09192, 0.6646, 0.09192, 0.9979, 0.06697, 0.9979, 0.06697, 0.6646, 0.3593, 0.3333, 0.3593, 0.6667, 0.3415, 0.6667, 0.3415, 0.3333, 0.3844, 0.6667, 0.3844, 1.0, 0.3619, 1.0, 0.3619, 0.6667, 0.1662, 0.6646, 0.1662, 0.9979, 0.1421, 0.9979, 0.1421, 0.6646, 0.3619, 0.6667, 0.3619, 1.0, 0.3415, 1.0, 0.3415, 0.6667, 0.02044, 0.6646, 0.02044, 0.9979, 4.083e-08, 0.9979, 0.0, 0.6646, 0.8338, 1.0, 0.8338, 0.6667, 0.8579, 0.6667, 0.8579, 1.0, 0.9081, 1.0, 0.9081, 0.6667, 0.933, 0.6667, 0.933, 1.0, 0.7909, 1.0, 0.7909, 0.6667, 0.8113, 0.6667, 0.8113, 1.0, 0.4513, 0.3333, 0.4513, 0.6667, 0.4263, 0.6667, 0.4263, 0.3333, 0.04295, 0.6646, 0.04295, 0.9979, 0.02044, 0.9979, 0.02044, 0.6646, 0.1887, 0.6646, 0.1887, 0.9979, 0.1662, 0.9979, 0.1662, 0.6646, 0.227, 0.6646, 0.227, 0.9979, 0.2091, 0.9979, 0.2091, 0.6646, 0.5684, 0.3333, 0.5684, 0.6667, 0.548, 0.6667, 0.548, 0.3333, 0.4334, 0.6667, 0.4334, 1.0, 0.4084, 1.0, 0.4084, 0.6667, 0.9571, 1.0, 0.9571, 0.6667, 0.9796, 0.6667, 0.9796, 1.0, 0.5301, 0.6667, 0.5301, 1.0, 0.5076, 1.0, 0.5076, 0.6667, 0.1421, 0.6646, 0.1421, 0.9979, 0.1172, 0.9979, 0.1172, 0.6646, 0.5015, 0.3333, 0.5015, 0.6667, 0.4765, 0.6667, 0.4765, 0.3333, 0.1308, 0.3282, 0.1332, 0.3185, 0.1581, 0.3223, 0.1834, 0.3223, 0.2083, 0.3185, 0.2323, 0.3109, 0.2549, 0.2997, 0.2753, 0.2853, 0.2932, 0.2679, 0.308, 0.248, 0.3195, 0.2261, 0.3273, 0.2027, 0.3312, 0.1784, 0.3312, 0.1539, 0.3273, 0.1296, 0.3195, 0.1062, 0.308, 0.08429, 0.2932, 0.06441, 0.2753, 0.04702, 0.2549, 0.03257, 0.2323, 0.02141, 0.2083, 0.01381, 0.2107, 0.004091, 0.2363, 0.01217, 0.2602, 0.02405, 0.282, 0.03942, 0.301, 0.05791, 0.3168, 0.07907, 0.329, 0.1024, 0.3373, 0.1272, 0.3415, 0.1531, 0.3415, 0.1792, 0.3373, 0.2051, 0.329, 0.2299, 0.3168, 0.2532, 0.301, 0.2744, 0.282, 0.2929, 0.2602, 0.3083, 0.2363, 0.3201, 0.2107, 0.3282, 0.1842, 0.3323, 0.1573, 0.3323, 0.8113, 1.0, 0.8113, 0.6667, 0.8338, 0.6667, 0.8338, 1.0, 0.5863, 0.3333, 0.5863, 0.6667, 0.5684, 0.6667, 0.5684, 0.3333, 0.9796, 1.0, 0.9796, 0.6667, 1.0, 0.6667, 1.0, 1.0, 0.06697, 0.6646, 0.06697, 0.9979, 0.04295, 0.9979, 0.04295, 0.6646, 0.8579, 1.0, 0.8579, 0.6667, 0.8828, 0.6667, 0.8828, 1.0, 0.548, 0.3333, 0.548, 0.6667, 0.5255, 0.6667, 0.5255, 0.3333, 0.5255, 0.3333, 0.5255, 0.6667, 0.5015, 0.6667, 0.5015, 0.3333, 0.2091, 0.6646, 0.2091, 0.9979, 0.1887, 0.9979, 0.1887, 0.6646, 0.4765, 0.3333, 0.4765, 0.6667, 0.4513, 0.6667, 0.4513, 0.3333])
me_cylinder_004.materials.append(mat_wall_sand)
me_cylinder_004.use_remesh_preserve_volume = False
me_cylinder_004.use_remesh_preserve_attributes = False
me_cylinder_004.use_mirror_vertex_groups = False
me_cylinder_004.update()
me_cylinder = bpy.data.meshes.new('Cylinder')
me_cylinder.from_pydata([(0.0, 1.0, -1.0), (0.0, 1.0, 1.0), (0.1564, 0.9877, -1.0), (0.1564, 0.9877, 1.0), (0.309, 0.9511, -1.0), (0.309, 0.9511, 1.0), (0.454, 0.891, -1.0), (0.454, 0.891, 1.0), (0.5878, 0.809, -1.0), (0.5878, 0.809, 1.0), (0.7071, 0.7071, -1.0), (0.7071, 0.7071, 1.0), (0.809, 0.5878, -1.0), (0.809, 0.5878, 1.0), (0.891, 0.454, -1.0), (0.891, 0.454, 1.0), (0.9511, 0.309, -1.0), (0.9511, 0.309, 1.0), (0.9877, 0.1564, -1.0), (0.9877, 0.1564, 1.0), (1.0, -1.629e-07, -1.0), (1.0, -1.629e-07, 1.0), (0.9877, -0.1564, -1.0), (0.9877, -0.1564, 1.0), (0.9511, -0.309, -1.0), (0.9511, -0.309, 1.0), (0.891, -0.454, -1.0), (0.891, -0.454, 1.0), (0.809, -0.5878, -1.0), (0.809, -0.5878, 1.0), (0.7071, -0.7071, -1.0), (0.7071, -0.7071, 1.0), (0.5878, -0.809, -1.0), (0.5878, -0.809, 1.0), (0.454, -0.891, -1.0), (0.454, -0.891, 1.0), (0.309, -0.9511, -1.0), (0.309, -0.9511, 1.0), (0.1564, -0.9877, -1.0), (0.1564, -0.9877, 1.0), (-8.027e-07, -1.0, -1.0), (-8.027e-07, -1.0, 1.0), (-0.1564, -0.9877, -1.0), (-0.1564, -0.9877, 1.0), (-0.309, -0.9511, -1.0), (-0.309, -0.9511, 1.0), (-0.454, -0.891, -1.0), (-0.454, -0.891, 1.0), (-0.5878, -0.809, -1.0), (-0.5878, -0.809, 1.0), (-0.7071, -0.7071, -1.0), (-0.7071, -0.7071, 1.0), (-0.809, -0.5878, -1.0), (-0.809, -0.5878, 1.0), (-0.891, -0.454, -1.0), (-0.891, -0.454, 1.0), (-0.9511, -0.309, -1.0), (-0.9511, -0.309, 1.0), (-0.9877, -0.1564, -1.0), (-0.9877, -0.1564, 1.0), (-1.0, 1.442e-06, -1.0), (-1.0, 1.442e-06, 1.0), (-0.9877, 0.1564, -1.0), (-0.9877, 0.1564, 1.0), (-0.9511, 0.309, -1.0), (-0.9511, 0.309, 1.0), (-0.891, 0.454, -1.0), (-0.891, 0.454, 1.0), (-0.809, 0.5878, -1.0), (-0.809, 0.5878, 1.0), (-0.7071, 0.7071, -1.0), (-0.7071, 0.7071, 1.0), (-0.5878, 0.809, -1.0), (-0.5878, 0.809, 1.0), (-0.454, 0.891, -1.0), (-0.454, 0.891, 1.0), (-0.309, 0.9511, -1.0), (-0.309, 0.9511, 1.0), (-0.1564, 0.9877, -1.0), (-0.1564, 0.9877, 1.0), (0.0, 0.94, 1.0), (0.0, 0.94, -1.0), (0.7605, -0.5525, 1.0), (0.7605, -0.5525, -1.0), (0.8375, -0.4268, 1.0), (0.8375, -0.4268, -1.0), (0.894, -0.2905, 1.0), (0.894, -0.2905, -1.0), (0.6647, 0.6647, 1.0), (0.6647, 0.6647, -1.0), (0.9284, -0.147, 1.0), (0.9284, -0.147, -1.0), (-7.545e-07, -0.94, 1.0), (-7.545e-07, -0.94, -1.0), (0.2905, 0.894, 1.0), (0.2905, 0.894, -1.0), (0.94, -1.531e-07, 1.0), (0.94, -1.531e-07, -1.0), (-0.2905, -0.894, 1.0), (-0.2905, -0.894, -1.0), (-0.147, -0.9284, 1.0), (-0.147, -0.9284, -1.0), (0.147, -0.9284, 1.0), (0.147, -0.9284, -1.0), (0.5525, -0.7605, 1.0), (0.5525, -0.7605, -1.0), (-0.4268, -0.8375, 1.0), (-0.4268, -0.8375, -1.0), (0.7605, 0.5525, 1.0), (0.7605, 0.5525, -1.0), (0.147, 0.9284, 1.0), (0.147, 0.9284, -1.0), (0.8375, 0.4268, 1.0), (0.8375, 0.4268, -1.0), (0.9284, 0.147, 1.0), (0.9284, 0.147, -1.0), (0.4268, -0.8375, 1.0), (0.4268, -0.8375, -1.0), (0.6647, -0.6647, 1.0), (0.6647, -0.6647, -1.0), (0.2905, -0.894, 1.0), (0.2905, -0.894, -1.0), (0.5525, 0.7605, 1.0), (0.5525, 0.7605, -1.0), (0.4268, 0.8375, 1.0), (0.4268, 0.8375, -1.0), (-0.6647, 0.6647, 1.0), (-0.6647, 0.6647, -1.0), (-0.7605, 0.5525, 1.0), (-0.7605, 0.5525, -1.0), (-0.4267, 0.8375, 1.0), (-0.4267, 0.8375, -1.0), (-0.2905, 0.894, 1.0), (-0.2905, 0.894, -1.0), (-0.894, -0.2905, 1.0), (-0.894, -0.2905, -1.0), (-0.9284, -0.147, 1.0), (-0.9284, -0.147, -1.0), (-0.9284, 0.147, 1.0), (-0.9284, 0.147, -1.0), (-0.894, 0.2905, 1.0), (-0.894, 0.2905, -1.0), (-0.8375, -0.4268, 1.0), (-0.8375, -0.4268, -1.0), (-0.147, 0.9284, 1.0), (-0.147, 0.9284, -1.0), (-0.5525, -0.7605, 1.0), (-0.5525, -0.7605, -1.0), (-0.94, 1.356e-06, 1.0), (-0.94, 1.356e-06, -1.0), (0.894, 0.2905, 1.0), (0.894, 0.2905, -1.0), (-0.6647, -0.6647, 1.0), (-0.6647, -0.6647, -1.0), (-0.5525, 0.7605, 1.0), (-0.5525, 0.7605, -1.0), (-0.7605, -0.5525, 1.0), (-0.7605, -0.5525, -1.0), (-0.8375, 0.4268, 1.0), (-0.8375, 0.4268, -1.0)], [], [(0, 1, 3, 2), (2, 3, 5, 4), (4, 5, 7, 6), (6, 7, 9, 8), (8, 9, 11, 10), (10, 11, 13, 12), (12, 13, 15, 14), (14, 15, 17, 16), (16, 17, 19, 18), (18, 19, 21, 20), (20, 21, 23, 22), (22, 23, 25, 24), (24, 25, 27, 26), (26, 27, 29, 28), (28, 29, 31, 30), (30, 31, 33, 32), (32, 33, 35, 34), (34, 35, 37, 36), (36, 37, 39, 38), (38, 39, 41, 40), (40, 41, 43, 42), (42, 43, 45, 44), (44, 45, 47, 46), (46, 47, 49, 48), (48, 49, 51, 50), (50, 51, 53, 52), (52, 53, 55, 54), (54, 55, 57, 56), (56, 57, 59, 58), (58, 59, 61, 60), (60, 61, 63, 62), (62, 63, 65, 64), (64, 65, 67, 66), (66, 67, 69, 68), (68, 69, 71, 70), (70, 71, 73, 72), (72, 73, 75, 74), (74, 75, 77, 76), (3, 1, 79, 77, 75, 73, 71, 69, 67, 65, 63, 61, 148, 138, 140, 158, 128, 126, 154, 130, 132, 144, 80, 110, 94, 124, 122, 88, 108, 112, 150, 114, 96, 21, 19, 17, 15, 13, 11, 9, 7, 5), (76, 77, 79, 78), (78, 79, 1, 0), (0, 2, 4, 6, 8, 10, 12, 14, 16, 18, 20, 97, 115, 151, 113, 109, 89, 123, 125, 95, 111, 81, 145, 133, 131, 155, 127, 129, 159, 141, 139, 149, 60, 62, 64, 66, 68, 70, 72, 74, 76, 78), (115, 114, 150, 151), (127, 126, 128, 129), (60, 149, 137, 135, 143, 157, 153, 147, 107, 99, 101, 93, 103, 121, 117, 105, 119, 83, 85, 87, 91, 97, 20, 22, 24, 26, 28, 30, 32, 34, 36, 38, 40, 42, 44, 46, 48, 50, 52, 54, 56, 58), (129, 128, 158, 159), (87, 86, 90, 91), (91, 90, 96, 97), (153, 152, 146, 147), (113, 112, 108, 109), (151, 150, 112, 113), (89, 88, 122, 123), (159, 158, 140, 141), (117, 116, 104, 105), (143, 142, 156, 157), (105, 104, 118, 119), (141, 140, 138, 139), (123, 122, 124, 125), (103, 102, 120, 121), (125, 124, 94, 95), (85, 84, 86, 87), (137, 136, 134, 135), (157, 156, 152, 153), (139, 138, 148, 149), (155, 154, 126, 127), (83, 82, 84, 85), (93, 92, 102, 103), (99, 98, 100, 101), (111, 110, 80, 81), (109, 108, 88, 89), (147, 146, 106, 107), (97, 96, 114, 115), (121, 120, 116, 117), (133, 132, 130, 131), (21, 96, 90, 86, 84, 82, 118, 104, 116, 120, 102, 92, 100, 98, 106, 146, 152, 156, 142, 134, 136, 148, 61, 59, 57, 55, 53, 51, 49, 47, 45, 43, 41, 39, 37, 35, 33, 31, 29, 27, 25, 23), (149, 148, 136, 137), (95, 94, 110, 111), (107, 106, 98, 99), (119, 118, 82, 83), (135, 134, 142, 143), (81, 80, 144, 145), (145, 144, 132, 133), (101, 100, 92, 93), (131, 130, 154, 155)])
_uv = me_cylinder.uv_layers.new(name='UVMap')
_uv.uv.foreach_set('vector', [0.5612, 0.3333, 0.5612, 0.0, 0.5829, 0.0, 0.5829, 0.3333, 0.5829, 0.3333, 0.5829, 0.0, 0.6019, 0.0, 0.6019, 0.3333, 0.8434, 0.0, 0.8434, 0.3333, 0.8216, 0.3333, 0.8216, 9.934e-09, 0.8216, 9.934e-09, 0.8216, 0.3333, 0.7977, 0.3333, 0.7977, 0.0, 0.7977, 0.0, 0.7977, 0.3333, 0.7721, 0.3333, 0.7721, 1.987e-08, 0.7721, 1.987e-08, 0.7721, 0.3333, 0.7456, 0.3333, 0.7456, 2.98e-08, 0.7456, 2.98e-08, 0.7456, 0.3333, 0.7187, 0.3333, 0.7187, 1.987e-08, 0.7187, 1.987e-08, 0.7187, 0.3333, 0.6922, 0.3333, 0.6922, 1.987e-08, 0.6922, 1.987e-08, 0.6922, 0.3333, 0.6666, 0.3333, 0.6666, 4.967e-08, 0.6666, 4.967e-08, 0.6666, 0.3333, 0.6427, 0.3333, 0.6427, 3.974e-08, 0.6427, 3.974e-08, 0.6427, 0.3333, 0.6209, 0.3333, 0.6209, 4.967e-08, 0.6209, 4.967e-08, 0.6209, 0.3333, 0.6019, 0.3333, 0.6019, 4.967e-08, 0.5863, 0.6667, 0.5863, 0.3333, 0.608, 0.3333, 0.608, 0.6667, 0.608, 0.6667, 0.608, 0.3333, 0.632, 0.3333, 0.632, 0.6667, 0.632, 0.6667, 0.632, 0.3333, 0.6575, 0.3333, 0.6575, 0.6667, 0.6575, 0.6667, 0.6575, 0.3333, 0.6841, 0.3333, 0.6841, 0.6667, 0.6841, 0.6667, 0.6841, 0.3333, 0.711, 0.3333, 0.711, 0.6667, 0.711, 0.6667, 0.711, 0.3333, 0.7375, 0.3333, 0.7375, 0.6667, 0.7375, 0.6667, 0.7375, 0.3333, 0.7631, 0.3333, 0.7631, 0.6667, 0.7631, 0.6667, 0.7631, 0.3333, 0.787, 0.3333, 0.787, 0.6667, 0.787, 0.6667, 0.787, 0.3333, 0.8088, 0.3333, 0.8088, 0.6667, 0.8088, 0.6667, 0.8088, 0.3333, 0.8278, 0.3333, 0.8278, 0.6667, 0.7909, 0.6667, 0.7909, 1.0, 0.7692, 1.0, 0.7692, 0.6667, 0.7692, 0.6667, 0.7692, 1.0, 0.7452, 1.0, 0.7452, 0.6667, 0.7452, 0.6667, 0.7452, 1.0, 0.7196, 1.0, 0.7196, 0.6667, 0.7196, 0.6667, 0.7196, 1.0, 0.6931, 1.0, 0.6931, 0.6667, 0.6931, 0.6667, 0.6931, 1.0, 0.6662, 1.0, 0.6662, 0.6667, 0.6662, 0.6667, 0.6662, 1.0, 0.6397, 1.0, 0.6397, 0.6667, 0.6397, 0.6667, 0.6397, 1.0, 0.6141, 1.0, 0.6141, 0.6667, 0.6141, 0.6667, 0.6141, 1.0, 0.5902, 1.0, 0.5902, 0.6667, 0.5902, 0.6667, 0.5902, 1.0, 0.5684, 1.0, 0.5684, 0.6667, 0.3415, 0.3333, 0.3415, 1.987e-08, 0.3605, 1.987e-08, 0.3605, 0.3333, 0.3605, 0.3333, 0.3605, 1.987e-08, 0.3822, 0.0, 0.3822, 0.3333, 0.3822, 0.3333, 0.3822, 0.0, 0.4062, 1.987e-08, 0.4062, 0.3333, 0.4062, 0.3333, 0.4062, 1.987e-08, 0.4317, 1.987e-08, 0.4317, 0.3333, 0.4317, 0.3333, 0.4317, 1.987e-08, 0.4583, 0.0, 0.4583, 0.3333, 0.4583, 0.3333, 0.4583, 0.0, 0.4851, 1.987e-08, 0.4851, 0.3333, 0.4851, 0.3333, 0.4851, 1.987e-08, 0.5117, 1.987e-08, 0.5117, 0.3333, 0.0, 0.1531, 0.004204, 0.1272, 0.01251, 0.1024, 0.02471, 0.07907, 0.04051, 0.05791, 0.05951, 0.03942, 0.08125, 0.02405, 0.1052, 0.01217, 0.1308, 0.004091, 0.1573, 2.98e-08, 0.1842, 0.0, 0.2107, 0.004091, 0.2083, 0.01381, 0.1834, 0.009969, 0.1581, 0.009969, 0.1332, 0.01381, 0.1091, 0.02141, 0.08662, 0.03257, 0.06618, 0.04702, 0.04832, 0.06441, 0.03347, 0.08429, 0.022, 0.1062, 0.0142, 0.1296, 0.01024, 0.1539, 0.01024, 0.1784, 0.0142, 0.2027, 0.022, 0.2261, 0.03347, 0.248, 0.04832, 0.2679, 0.06618, 0.2853, 0.08662, 0.2997, 0.1091, 0.3109, 0.1332, 0.3185, 0.1308, 0.3282, 0.1052, 0.3201, 0.08125, 0.3083, 0.05951, 0.2929, 0.04051, 0.2744, 0.02471, 0.2532, 0.01251, 0.2299, 0.004204, 0.2051, 0.0, 0.1792, 0.5117, 0.3333, 0.5117, 1.987e-08, 0.5372, 0.0, 0.5372, 0.3333, 0.5372, 0.3333, 0.5372, 0.0, 0.5612, 0.0, 0.5612, 0.3333, 0.02471, 0.5855, 0.01251, 0.5622, 0.004204, 0.5374, 1.021e-08, 0.5115, 0.0, 0.4854, 0.004204, 0.4596, 0.01251, 0.4347, 0.02471, 0.4114, 0.04051, 0.3902, 0.05951, 0.3717, 0.08125, 0.3564, 0.08662, 0.3649, 0.06618, 0.3793, 0.04832, 0.3967, 0.03347, 0.4166, 0.022, 0.4385, 0.0142, 0.4619, 0.01024, 0.4862, 0.01024, 0.5108, 0.0142, 0.535, 0.022, 0.5584, 0.03347, 0.5803, 0.04832, 0.6002, 0.06618, 0.6176, 0.08662, 0.632, 0.1091, 0.6432, 0.1332, 0.6508, 0.1581, 0.6546, 0.1834, 0.6546, 0.2083, 0.6508, 0.2323, 0.6432, 0.2549, 0.632, 0.2602, 0.6406, 0.2363, 0.6524, 0.2107, 0.6605, 0.1842, 0.6646, 0.1573, 0.6646, 0.1308, 0.6605, 0.1052, 0.6524, 0.08125, 0.6406, 0.05951, 0.6252, 0.04051, 0.6067, 0.5076, 0.6667, 0.5076, 1.0, 0.4836, 1.0, 0.4836, 0.6667, 0.4263, 0.3333, 0.4263, 0.6667, 0.4023, 0.6667, 0.4023, 0.3333, 0.2602, 0.6406, 0.2549, 0.632, 0.2753, 0.6176, 0.2932, 0.6002, 0.308, 0.5803, 0.3195, 0.5584, 0.3273, 0.535, 0.3312, 0.5108, 0.3312, 0.4862, 0.3273, 0.4619, 0.3195, 0.4385, 0.308, 0.4166, 0.2932, 0.3967, 0.2753, 0.3793, 0.2549, 0.3649, 0.2323, 0.3537, 0.2083, 0.3461, 0.1834, 0.3423, 0.1581, 0.3423, 0.1332, 0.3461, 0.1091, 0.3537, 0.08662, 0.3649, 0.08125, 0.3564, 0.1052, 0.3445, 0.1308, 0.3364, 0.1573, 0.3323, 0.1842, 0.3323, 0.2107, 0.3364, 0.2363, 0.3445, 0.2602, 0.3564, 0.282, 0.3717, 0.301, 0.3902, 0.3168, 0.4114, 0.329, 0.4347, 0.3373, 0.4596, 0.3415, 0.4854, 0.3415, 0.5115, 0.3373, 0.5374, 0.329, 0.5622, 0.3168, 0.5855, 0.301, 0.6067, 0.282, 0.6252, 0.4023, 0.3333, 0.4023, 0.6667, 0.3798, 0.6667, 0.3798, 0.3333, 0.5684, 0.6667, 0.5684, 1.0, 0.5506, 1.0, 0.5506, 0.6667, 0.5506, 0.6667, 0.5506, 1.0, 0.5301, 1.0, 0.5301, 0.6667, 0.933, 1.0, 0.933, 0.6667, 0.9571, 0.6667, 0.9571, 1.0, 0.4587, 0.6667, 0.4587, 1.0, 0.4334, 1.0, 0.4334, 0.6667, 0.4836, 0.6667, 0.4836, 1.0, 0.4587, 1.0, 0.4587, 0.6667, 0.4084, 0.6667, 0.4084, 1.0, 0.3844, 1.0, 0.3844, 0.6667, 0.3798, 0.3333, 0.3798, 0.6667, 0.3593, 0.6667, 0.3593, 0.3333, 0.1172, 0.6646, 0.1172, 0.9979, 0.09192, 0.9979, 0.09192, 0.6646, 0.8828, 1.0, 0.8828, 0.6667, 0.9081, 0.6667, 0.9081, 1.0, 0.09192, 0.6646, 0.09192, 0.9979, 0.06697, 0.9979, 0.06697, 0.6646, 0.3593, 0.3333, 0.3593, 0.6667, 0.3415, 0.6667, 0.3415, 0.3333, 0.3844, 0.6667, 0.3844, 1.0, 0.3619, 1.0, 0.3619, 0.6667, 0.1662, 0.6646, 0.1662, 0.9979, 0.1421, 0.9979, 0.1421, 0.6646, 0.3619, 0.6667, 0.3619, 1.0, 0.3415, 1.0, 0.3415, 0.6667, 0.02044, 0.6646, 0.02044, 0.9979, 4.083e-08, 0.9979, 0.0, 0.6646, 0.8338, 1.0, 0.8338, 0.6667, 0.8579, 0.6667, 0.8579, 1.0, 0.9081, 1.0, 0.9081, 0.6667, 0.933, 0.6667, 0.933, 1.0, 0.7909, 1.0, 0.7909, 0.6667, 0.8113, 0.6667, 0.8113, 1.0, 0.4513, 0.3333, 0.4513, 0.6667, 0.4263, 0.6667, 0.4263, 0.3333, 0.04295, 0.6646, 0.04295, 0.9979, 0.02044, 0.9979, 0.02044, 0.6646, 0.1887, 0.6646, 0.1887, 0.9979, 0.1662, 0.9979, 0.1662, 0.6646, 0.227, 0.6646, 0.227, 0.9979, 0.2091, 0.9979, 0.2091, 0.6646, 0.5684, 0.3333, 0.5684, 0.6667, 0.548, 0.6667, 0.548, 0.3333, 0.4334, 0.6667, 0.4334, 1.0, 0.4084, 1.0, 0.4084, 0.6667, 0.9571, 1.0, 0.9571, 0.6667, 0.9796, 0.6667, 0.9796, 1.0, 0.5301, 0.6667, 0.5301, 1.0, 0.5076, 1.0, 0.5076, 0.6667, 0.1421, 0.6646, 0.1421, 0.9979, 0.1172, 0.9979, 0.1172, 0.6646, 0.5015, 0.3333, 0.5015, 0.6667, 0.4765, 0.6667, 0.4765, 0.3333, 0.1308, 0.3282, 0.1332, 0.3185, 0.1581, 0.3223, 0.1834, 0.3223, 0.2083, 0.3185, 0.2323, 0.3109, 0.2549, 0.2997, 0.2753, 0.2853, 0.2932, 0.2679, 0.308, 0.248, 0.3195, 0.2261, 0.3273, 0.2027, 0.3312, 0.1784, 0.3312, 0.1539, 0.3273, 0.1296, 0.3195, 0.1062, 0.308, 0.08429, 0.2932, 0.06441, 0.2753, 0.04702, 0.2549, 0.03257, 0.2323, 0.02141, 0.2083, 0.01381, 0.2107, 0.004091, 0.2363, 0.01217, 0.2602, 0.02405, 0.282, 0.03942, 0.301, 0.05791, 0.3168, 0.07907, 0.329, 0.1024, 0.3373, 0.1272, 0.3415, 0.1531, 0.3415, 0.1792, 0.3373, 0.2051, 0.329, 0.2299, 0.3168, 0.2532, 0.301, 0.2744, 0.282, 0.2929, 0.2602, 0.3083, 0.2363, 0.3201, 0.2107, 0.3282, 0.1842, 0.3323, 0.1573, 0.3323, 0.8113, 1.0, 0.8113, 0.6667, 0.8338, 0.6667, 0.8338, 1.0, 0.5863, 0.3333, 0.5863, 0.6667, 0.5684, 0.6667, 0.5684, 0.3333, 0.9796, 1.0, 0.9796, 0.6667, 1.0, 0.6667, 1.0, 1.0, 0.06697, 0.6646, 0.06697, 0.9979, 0.04295, 0.9979, 0.04295, 0.6646, 0.8579, 1.0, 0.8579, 0.6667, 0.8828, 0.6667, 0.8828, 1.0, 0.548, 0.3333, 0.548, 0.6667, 0.5255, 0.6667, 0.5255, 0.3333, 0.5255, 0.3333, 0.5255, 0.6667, 0.5015, 0.6667, 0.5015, 0.3333, 0.2091, 0.6646, 0.2091, 0.9979, 0.1887, 0.9979, 0.1887, 0.6646, 0.4765, 0.3333, 0.4765, 0.6667, 0.4513, 0.6667, 0.4513, 0.3333])
me_cylinder.materials.append(mat_wall_cream)
me_cylinder.use_remesh_preserve_volume = False
me_cylinder.use_remesh_preserve_attributes = False
me_cylinder.use_mirror_vertex_groups = False
me_cylinder.update()

# ---- objects
ob_yurt_wall___olive = bpy.data.objects.new('Yurt Wall - Olive', me_cylinder_001)
ob_yurt_wall____sand = bpy.data.objects.new('Yurt Wall -  Sand', me_cylinder_004)
ob_yurt_wall___cream = bpy.data.objects.new('Yurt Wall - Cream', me_cylinder)

# ---- transforms, parenting, visibility, modifiers, constraints
ob_yurt_wall___olive.location = (-9.114, 0.1047, 1.105)
ob_yurt_wall___olive.scale = (3.916, 3.916, 1.107)
ob_yurt_wall___olive.lineart.crease_threshold = 0.0
ob_yurt_wall____sand.location = (8.26, -0.6426, 1.105)
ob_yurt_wall____sand.scale = (3.916, 3.916, 1.107)
ob_yurt_wall____sand.lineart.crease_threshold = 0.0
ob_yurt_wall___cream.location = (-0.5375, -0.9665, 1.105)
ob_yurt_wall___cream.scale = (3.916, 3.916, 1.107)
ob_yurt_wall___cream.lineart.crease_threshold = 0.0

# ---- collection membership
col_collection_1.objects.link(ob_yurt_wall___olive)
col_collection_1.objects.link(ob_yurt_wall____sand)
col_collection_1.objects.link(ob_yurt_wall___cream)

# ---- scene / render settings (as saved in the file)
scene.frame_start = 1; scene.frame_end = 250; scene.frame_set(1)
scene.render.engine = 'CYCLES'
scene.render.resolution_percentage = 50
scene.render.dither_intensity = 0.0
scene.cycles.use_denoising = False
scene.cycles.samples = 128
scene.cycles.sampling_pattern = 'TABULATED_SOBOL'
scene.cycles.use_adaptive_sampling = False
scene.cycles.use_light_tree = False
scene.cycles.blur_glossy = 0.0
scene.cycles.sample_clamp_indirect = 0.0
scene.view_settings.view_transform = 'Standard'
bpy.context.view_layer.update()

# ---- added for rendering (the .blend has no active camera and no usable light): camera, sun
cam_auto = bpy.data.cameras.new('AutoCamera')
cam_auto.lens = 50.0
cam_auto.sensor_width = 36.0
cam_auto.clip_end = 1000.0
ob_auto_camera = bpy.data.objects.new('AutoCamera', cam_auto)
scene.collection.objects.link(ob_auto_camera)
ob_auto_camera.location = (24.3922, -30.2135, 20.96)
ob_auto_camera.rotation_euler = (1.09748, -7.21219e-08, 0.694738)
scene.camera = ob_auto_camera
light_auto_sun = bpy.data.lights.new('AutoSun', 'SUN')
light_auto_sun.energy = 3.0
light_auto_sun.angle = 0.0523599
ob_auto_sun = bpy.data.objects.new('AutoSun', light_auto_sun)
scene.collection.objects.link(ob_auto_sun)
ob_auto_sun.rotation_euler = (0.872665, 0.174533, 0.523599)
bpy.context.view_layer.update()
